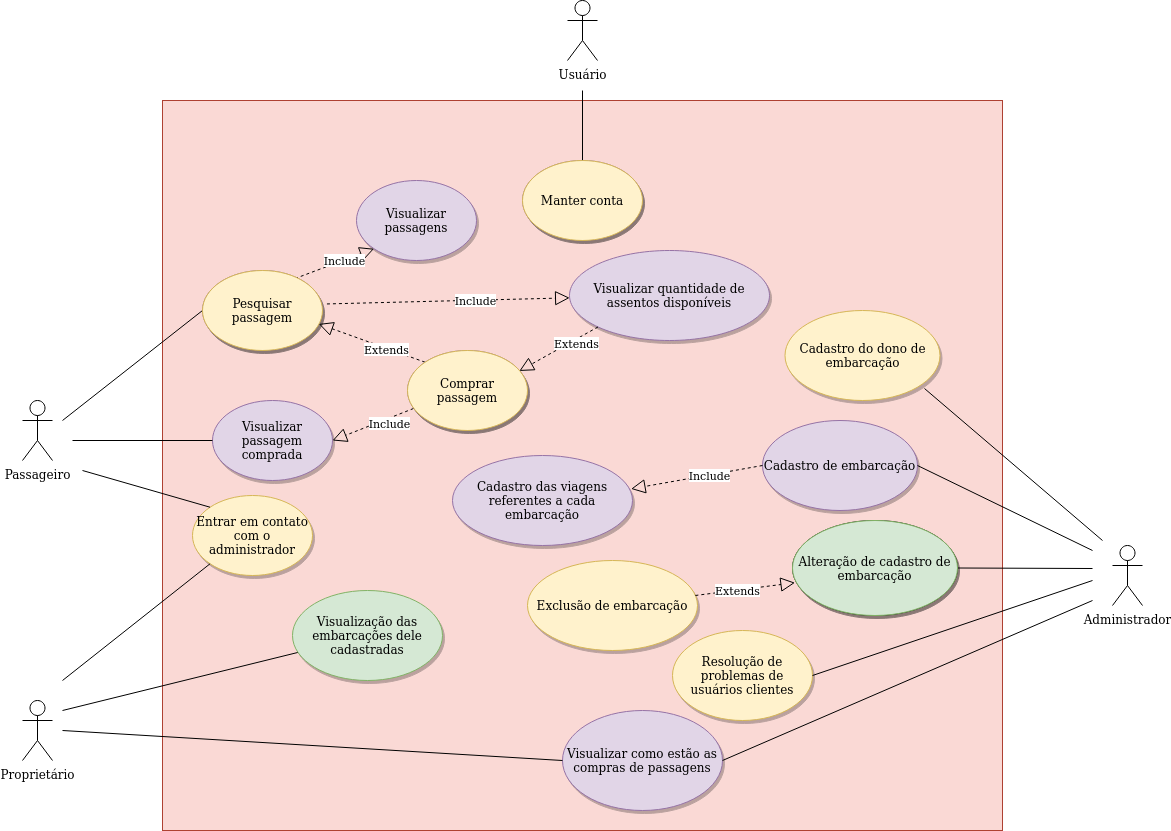

The diagram above was exported from draw.io. Its source (the exported page's mxGraphModel, read from the mxfile embedded in the PNG):
<mxGraphModel dx="1602" dy="928" grid="1" gridSize="10" guides="1" tooltips="1" connect="1" arrows="1" fold="1" page="1" pageScale="1" pageWidth="827" pageHeight="1169" math="0" shadow="0">
  <root>
    <mxCell id="0" />
    <mxCell id="1" parent="0" />
    <mxCell id="qHyRQp8OhkyEezYilIDO-9" value="" style="rounded=0;whiteSpace=wrap;html=1;fillColor=#fad9d5;strokeColor=#ae4132;" parent="1" vertex="1">
      <mxGeometry x="220" y="110" width="840" height="730" as="geometry" />
    </mxCell>
    <mxCell id="qHyRQp8OhkyEezYilIDO-4" value="Proprietário" style="shape=umlActor;verticalLabelPosition=bottom;verticalAlign=top;html=1;outlineConnect=0;" parent="1" vertex="1">
      <mxGeometry x="80" y="710" width="30" height="60" as="geometry" />
    </mxCell>
    <mxCell id="QoqV_ezRBkXfBRYZuzdR-2" value="Passageiro" style="shape=umlActor;verticalLabelPosition=bottom;verticalAlign=top;html=1;outlineConnect=0;" parent="1" vertex="1">
      <mxGeometry x="80" y="410" width="30" height="60" as="geometry" />
    </mxCell>
    <mxCell id="qHyRQp8OhkyEezYilIDO-5" value="Administrador" style="shape=umlActor;verticalLabelPosition=bottom;verticalAlign=top;html=1;outlineConnect=0;" parent="1" vertex="1">
      <mxGeometry x="1170" y="555" width="30" height="60" as="geometry" />
    </mxCell>
    <mxCell id="QoqV_ezRBkXfBRYZuzdR-5" value="Manter conta" style="ellipse;whiteSpace=wrap;html=1;shadow=1;fillColor=#e1d5e7;strokeColor=#9673a6;" parent="1" vertex="1">
      <mxGeometry x="580" y="170" width="120" height="80" as="geometry" />
    </mxCell>
    <mxCell id="qHyRQp8OhkyEezYilIDO-12" value="Comprar passagem" style="ellipse;whiteSpace=wrap;html=1;shadow=1;fillColor=#e1d5e7;strokeColor=#9673a6;" parent="1" vertex="1">
      <mxGeometry x="465" y="360" width="120" height="80" as="geometry" />
    </mxCell>
    <mxCell id="qHyRQp8OhkyEezYilIDO-14" value="&lt;div&gt;Visualizar passagem comprada&lt;br&gt;&lt;/div&gt;" style="ellipse;whiteSpace=wrap;html=1;shadow=1;fillColor=#e1d5e7;strokeColor=#9673a6;" parent="1" vertex="1">
      <mxGeometry x="270" y="410" width="120" height="80" as="geometry" />
    </mxCell>
    <mxCell id="qHyRQp8OhkyEezYilIDO-15" value="Pesquisar passagem" style="ellipse;whiteSpace=wrap;html=1;shadow=1;fillColor=#e1d5e7;strokeColor=#9673a6;" parent="1" vertex="1">
      <mxGeometry x="260" y="280" width="120" height="80" as="geometry" />
    </mxCell>
    <mxCell id="qHyRQp8OhkyEezYilIDO-20" value="Usuário" style="shape=umlActor;verticalLabelPosition=bottom;verticalAlign=top;html=1;outlineConnect=0;" parent="1" vertex="1">
      <mxGeometry x="625" y="10" width="30" height="60" as="geometry" />
    </mxCell>
    <mxCell id="qHyRQp8OhkyEezYilIDO-32" value="" style="endArrow=none;html=1;exitX=0.5;exitY=0;exitDx=0;exitDy=0;" parent="1" source="QoqV_ezRBkXfBRYZuzdR-5" edge="1">
      <mxGeometry width="50" height="50" relative="1" as="geometry">
        <mxPoint x="470" y="240" as="sourcePoint" />
        <mxPoint x="640" y="100" as="targetPoint" />
      </mxGeometry>
    </mxCell>
    <mxCell id="qHyRQp8OhkyEezYilIDO-37" value="" style="endArrow=none;html=1;entryX=0;entryY=0.5;entryDx=0;entryDy=0;" parent="1" target="qHyRQp8OhkyEezYilIDO-15" edge="1">
      <mxGeometry width="50" height="50" relative="1" as="geometry">
        <mxPoint x="120" y="430" as="sourcePoint" />
        <mxPoint x="450" y="460" as="targetPoint" />
      </mxGeometry>
    </mxCell>
    <mxCell id="qHyRQp8OhkyEezYilIDO-40" value="" style="endArrow=block;dashed=1;endFill=0;endSize=12;html=1;exitX=0;exitY=0;exitDx=0;exitDy=0;entryX=0.969;entryY=0.668;entryDx=0;entryDy=0;entryPerimeter=0;" parent="1" source="qHyRQp8OhkyEezYilIDO-12" target="qHyRQp8OhkyEezYilIDO-15" edge="1">
      <mxGeometry width="160" relative="1" as="geometry">
        <mxPoint x="390" y="500" as="sourcePoint" />
        <mxPoint x="550" y="500" as="targetPoint" />
      </mxGeometry>
    </mxCell>
    <mxCell id="qHyRQp8OhkyEezYilIDO-41" value="Extends" style="edgeLabel;html=1;align=center;verticalAlign=middle;resizable=0;points=[];" parent="qHyRQp8OhkyEezYilIDO-40" connectable="0" vertex="1">
      <mxGeometry x="-0.2451" y="1" relative="1" as="geometry">
        <mxPoint as="offset" />
      </mxGeometry>
    </mxCell>
    <mxCell id="qHyRQp8OhkyEezYilIDO-42" value="" style="endArrow=block;dashed=1;endFill=0;endSize=12;html=1;exitX=0.05;exitY=0.725;exitDx=0;exitDy=0;entryX=1;entryY=0.5;entryDx=0;entryDy=0;exitPerimeter=0;" parent="1" source="qHyRQp8OhkyEezYilIDO-12" target="qHyRQp8OhkyEezYilIDO-14" edge="1">
      <mxGeometry width="160" relative="1" as="geometry">
        <mxPoint x="370" y="460" as="sourcePoint" />
        <mxPoint x="530" y="460" as="targetPoint" />
      </mxGeometry>
    </mxCell>
    <mxCell id="qHyRQp8OhkyEezYilIDO-43" value="Include" style="edgeLabel;html=1;align=center;verticalAlign=middle;resizable=0;points=[];" parent="qHyRQp8OhkyEezYilIDO-42" connectable="0" vertex="1">
      <mxGeometry x="-0.3475" y="4" relative="1" as="geometry">
        <mxPoint as="offset" />
      </mxGeometry>
    </mxCell>
    <mxCell id="qHyRQp8OhkyEezYilIDO-44" value="" style="endArrow=none;html=1;exitX=0;exitY=0.5;exitDx=0;exitDy=0;" parent="1" source="qHyRQp8OhkyEezYilIDO-14" edge="1">
      <mxGeometry width="50" height="50" relative="1" as="geometry">
        <mxPoint x="340" y="470" as="sourcePoint" />
        <mxPoint x="130" y="450" as="targetPoint" />
      </mxGeometry>
    </mxCell>
    <mxCell id="qHyRQp8OhkyEezYilIDO-45" value="Visualizar como estão as compras de passagens" style="ellipse;whiteSpace=wrap;html=1;shadow=1;fillColor=#e1d5e7;strokeColor=#9673a6;" parent="1" vertex="1">
      <mxGeometry x="620" y="720" width="160" height="100" as="geometry" />
    </mxCell>
    <mxCell id="qHyRQp8OhkyEezYilIDO-46" value="" style="endArrow=none;html=1;exitX=0;exitY=0.5;exitDx=0;exitDy=0;" parent="1" source="qHyRQp8OhkyEezYilIDO-45" edge="1">
      <mxGeometry width="50" height="50" relative="1" as="geometry">
        <mxPoint x="460" y="690" as="sourcePoint" />
        <mxPoint x="120" y="740" as="targetPoint" />
      </mxGeometry>
    </mxCell>
    <mxCell id="qHyRQp8OhkyEezYilIDO-47" value="Cadastro de embarcação" style="ellipse;whiteSpace=wrap;html=1;shadow=1;fillColor=#e1d5e7;strokeColor=#9673a6;" parent="1" vertex="1">
      <mxGeometry x="820" y="430" width="155" height="90" as="geometry" />
    </mxCell>
    <mxCell id="qHyRQp8OhkyEezYilIDO-49" value="Cadastro das viagens referentes a cada embarcação" style="ellipse;whiteSpace=wrap;html=1;shadow=1;fillColor=#e1d5e7;strokeColor=#9673a6;" parent="1" vertex="1">
      <mxGeometry x="510" y="465" width="180" height="90" as="geometry" />
    </mxCell>
    <mxCell id="qHyRQp8OhkyEezYilIDO-50" value="Entrar em contato com o administrador" style="ellipse;whiteSpace=wrap;html=1;shadow=1;fillColor=#fff2cc;strokeColor=#d6b656;" parent="1" vertex="1">
      <mxGeometry x="250" y="505" width="120" height="80" as="geometry" />
    </mxCell>
    <mxCell id="qHyRQp8OhkyEezYilIDO-51" value="Visualizar quantidade de assentos disponíveis" style="ellipse;whiteSpace=wrap;html=1;shadow=1;fillColor=#e1d5e7;strokeColor=#9673a6;" parent="1" vertex="1">
      <mxGeometry x="627" y="260" width="200" height="90" as="geometry" />
    </mxCell>
    <mxCell id="qHyRQp8OhkyEezYilIDO-52" value="" style="endArrow=none;html=1;entryX=1;entryY=0.5;entryDx=0;entryDy=0;" parent="1" target="qHyRQp8OhkyEezYilIDO-45" edge="1">
      <mxGeometry width="50" height="50" relative="1" as="geometry">
        <mxPoint x="1150" y="610" as="sourcePoint" />
        <mxPoint x="690" y="560" as="targetPoint" />
      </mxGeometry>
    </mxCell>
    <mxCell id="qHyRQp8OhkyEezYilIDO-53" value="" style="endArrow=none;html=1;entryX=1;entryY=0.5;entryDx=0;entryDy=0;" parent="1" target="qHyRQp8OhkyEezYilIDO-47" edge="1">
      <mxGeometry width="50" height="50" relative="1" as="geometry">
        <mxPoint x="1150" y="560" as="sourcePoint" />
        <mxPoint x="690" y="460" as="targetPoint" />
      </mxGeometry>
    </mxCell>
    <mxCell id="qHyRQp8OhkyEezYilIDO-54" value="" style="endArrow=none;html=1;entryX=0;entryY=0;entryDx=0;entryDy=0;" parent="1" target="qHyRQp8OhkyEezYilIDO-50" edge="1">
      <mxGeometry width="50" height="50" relative="1" as="geometry">
        <mxPoint x="140" y="480" as="sourcePoint" />
        <mxPoint x="550" y="570" as="targetPoint" />
      </mxGeometry>
    </mxCell>
    <mxCell id="qHyRQp8OhkyEezYilIDO-55" value="" style="endArrow=none;html=1;exitX=0;exitY=1;exitDx=0;exitDy=0;" parent="1" source="qHyRQp8OhkyEezYilIDO-50" edge="1">
      <mxGeometry width="50" height="50" relative="1" as="geometry">
        <mxPoint x="500" y="620" as="sourcePoint" />
        <mxPoint x="120" y="690" as="targetPoint" />
      </mxGeometry>
    </mxCell>
    <mxCell id="qHyRQp8OhkyEezYilIDO-57" value="" style="endArrow=block;dashed=1;endFill=0;endSize=12;html=1;exitX=0;exitY=0.5;exitDx=0;exitDy=0;entryX=0.992;entryY=0.371;entryDx=0;entryDy=0;entryPerimeter=0;" parent="1" source="qHyRQp8OhkyEezYilIDO-47" target="qHyRQp8OhkyEezYilIDO-49" edge="1">
      <mxGeometry width="160" relative="1" as="geometry">
        <mxPoint x="450" y="590" as="sourcePoint" />
        <mxPoint x="610" y="590" as="targetPoint" />
      </mxGeometry>
    </mxCell>
    <mxCell id="qHyRQp8OhkyEezYilIDO-60" value="Include" style="edgeLabel;html=1;align=center;verticalAlign=middle;resizable=0;points=[];" parent="qHyRQp8OhkyEezYilIDO-57" connectable="0" vertex="1">
      <mxGeometry x="-0.1981" relative="1" as="geometry">
        <mxPoint x="-1" as="offset" />
      </mxGeometry>
    </mxCell>
    <mxCell id="qHyRQp8OhkyEezYilIDO-61" value="" style="endArrow=block;dashed=1;endFill=0;endSize=12;html=1;exitX=1.037;exitY=0.418;exitDx=0;exitDy=0;exitPerimeter=0;" parent="1" source="qHyRQp8OhkyEezYilIDO-15" target="qHyRQp8OhkyEezYilIDO-51" edge="1">
      <mxGeometry width="160" relative="1" as="geometry">
        <mxPoint x="420" y="490" as="sourcePoint" />
        <mxPoint x="580" y="490" as="targetPoint" />
      </mxGeometry>
    </mxCell>
    <mxCell id="qHyRQp8OhkyEezYilIDO-62" value="Include" style="edgeLabel;html=1;align=center;verticalAlign=middle;resizable=0;points=[];" parent="qHyRQp8OhkyEezYilIDO-61" connectable="0" vertex="1">
      <mxGeometry x="0.2181" y="1" relative="1" as="geometry">
        <mxPoint as="offset" />
      </mxGeometry>
    </mxCell>
    <mxCell id="qHyRQp8OhkyEezYilIDO-70" value="" style="endArrow=none;html=1;" parent="1" target="yT_UUCqbFi4aMmZZbLJH-3" edge="1">
      <mxGeometry width="50" height="50" relative="1" as="geometry">
        <mxPoint x="120" y="720" as="sourcePoint" />
        <mxPoint x="170" y="710" as="targetPoint" />
      </mxGeometry>
    </mxCell>
    <mxCell id="qHyRQp8OhkyEezYilIDO-71" value="Exclusão de embarcação" style="ellipse;whiteSpace=wrap;html=1;shadow=1;fillColor=#fff2cc;strokeColor=#d6b656;" parent="1" vertex="1">
      <mxGeometry x="585" y="570" width="170" height="90" as="geometry" />
    </mxCell>
    <mxCell id="qHyRQp8OhkyEezYilIDO-72" value="Alteração de cadastro de embarcação" style="ellipse;whiteSpace=wrap;html=1;shadow=1;sketch=0;" parent="1" vertex="1">
      <mxGeometry x="850" y="530" width="165" height="95" as="geometry" />
    </mxCell>
    <mxCell id="qHyRQp8OhkyEezYilIDO-73" value="" style="endArrow=block;dashed=1;endFill=0;endSize=12;html=1;entryX=0.015;entryY=0.655;entryDx=0;entryDy=0;entryPerimeter=0;" parent="1" source="qHyRQp8OhkyEezYilIDO-71" target="qHyRQp8OhkyEezYilIDO-72" edge="1">
      <mxGeometry width="160" relative="1" as="geometry">
        <mxPoint x="730" y="590" as="sourcePoint" />
        <mxPoint x="890" y="590" as="targetPoint" />
      </mxGeometry>
    </mxCell>
    <mxCell id="qHyRQp8OhkyEezYilIDO-74" value="Extends" style="edgeLabel;html=1;align=center;verticalAlign=middle;resizable=0;points=[];" parent="qHyRQp8OhkyEezYilIDO-73" connectable="0" vertex="1">
      <mxGeometry x="-0.1484" y="2" relative="1" as="geometry">
        <mxPoint y="1" as="offset" />
      </mxGeometry>
    </mxCell>
    <mxCell id="qHyRQp8OhkyEezYilIDO-75" value="" style="endArrow=none;html=1;entryX=1;entryY=0.5;entryDx=0;entryDy=0;" parent="1" target="qHyRQp8OhkyEezYilIDO-72" edge="1">
      <mxGeometry width="50" height="50" relative="1" as="geometry">
        <mxPoint x="1150" y="578" as="sourcePoint" />
        <mxPoint x="820" y="590" as="targetPoint" />
      </mxGeometry>
    </mxCell>
    <mxCell id="qHyRQp8OhkyEezYilIDO-76" value="Resolução de problemas de usuários clientes" style="ellipse;whiteSpace=wrap;html=1;shadow=1;sketch=0;fillColor=#fff2cc;strokeColor=#d6b656;" parent="1" vertex="1">
      <mxGeometry x="730" y="640" width="140" height="90" as="geometry" />
    </mxCell>
    <mxCell id="qHyRQp8OhkyEezYilIDO-77" value="" style="endArrow=none;html=1;exitX=1;exitY=0.5;exitDx=0;exitDy=0;" parent="1" source="qHyRQp8OhkyEezYilIDO-76" edge="1">
      <mxGeometry width="50" height="50" relative="1" as="geometry">
        <mxPoint x="740" y="590" as="sourcePoint" />
        <mxPoint x="1150" y="590" as="targetPoint" />
      </mxGeometry>
    </mxCell>
    <mxCell id="yT_UUCqbFi4aMmZZbLJH-1" value="" style="endArrow=block;dashed=1;endFill=0;endSize=12;html=1;exitX=0;exitY=1;exitDx=0;exitDy=0;entryX=0.932;entryY=0.256;entryDx=0;entryDy=0;entryPerimeter=0;" parent="1" source="qHyRQp8OhkyEezYilIDO-51" target="qHyRQp8OhkyEezYilIDO-12" edge="1">
      <mxGeometry width="160" relative="1" as="geometry">
        <mxPoint x="530" y="460" as="sourcePoint" />
        <mxPoint x="690" y="460" as="targetPoint" />
      </mxGeometry>
    </mxCell>
    <mxCell id="yT_UUCqbFi4aMmZZbLJH-2" value="Extends" style="edgeLabel;html=1;align=center;verticalAlign=middle;resizable=0;points=[];" parent="yT_UUCqbFi4aMmZZbLJH-1" vertex="1" connectable="0">
      <mxGeometry x="-0.4434" y="3" relative="1" as="geometry">
        <mxPoint x="-1" as="offset" />
      </mxGeometry>
    </mxCell>
    <mxCell id="yT_UUCqbFi4aMmZZbLJH-3" value="Visualização das embarcações dele cadastradas" style="ellipse;whiteSpace=wrap;html=1;shadow=1;fillColor=#d5e8d4;strokeColor=#82b366;" parent="1" vertex="1">
      <mxGeometry x="350" y="600" width="150" height="90" as="geometry" />
    </mxCell>
    <mxCell id="RH9dkdcdtziZhScwuWGi-2" value="Cadastro do dono de embarcação" style="ellipse;whiteSpace=wrap;html=1;shadow=1;fillColor=#fff2cc;strokeColor=#d6b656;" parent="1" vertex="1">
      <mxGeometry x="842.5" y="320" width="155" height="90" as="geometry" />
    </mxCell>
    <mxCell id="RH9dkdcdtziZhScwuWGi-3" value="" style="endArrow=none;html=1;exitX=0.9;exitY=0.867;exitDx=0;exitDy=0;exitPerimeter=0;" parent="1" source="RH9dkdcdtziZhScwuWGi-2" edge="1">
      <mxGeometry width="50" height="50" relative="1" as="geometry">
        <mxPoint x="820" y="440" as="sourcePoint" />
        <mxPoint x="1160" y="550" as="targetPoint" />
      </mxGeometry>
    </mxCell>
    <mxCell id="eWIojePpqevJ1G_44Vlt-1" value="Visualizar passagens" style="ellipse;whiteSpace=wrap;html=1;shadow=1;fillColor=#e1d5e7;strokeColor=#9673a6;" parent="1" vertex="1">
      <mxGeometry x="414" y="190" width="120" height="80" as="geometry" />
    </mxCell>
    <mxCell id="eWIojePpqevJ1G_44Vlt-2" value="" style="endArrow=block;dashed=1;endFill=0;endSize=12;html=1;exitX=0.772;exitY=0.1;exitDx=0;exitDy=0;exitPerimeter=0;entryX=0;entryY=1;entryDx=0;entryDy=0;" parent="1" source="qHyRQp8OhkyEezYilIDO-15" target="eWIojePpqevJ1G_44Vlt-1" edge="1">
      <mxGeometry width="160" relative="1" as="geometry">
        <mxPoint x="394.44000000000005" y="323.44000000000005" as="sourcePoint" />
        <mxPoint x="637.1458513278706" y="317.42954133022215" as="targetPoint" />
      </mxGeometry>
    </mxCell>
    <mxCell id="eWIojePpqevJ1G_44Vlt-3" value="Include" style="edgeLabel;html=1;align=center;verticalAlign=middle;resizable=0;points=[];" parent="eWIojePpqevJ1G_44Vlt-2" connectable="0" vertex="1">
      <mxGeometry x="0.2181" y="1" relative="1" as="geometry">
        <mxPoint as="offset" />
      </mxGeometry>
    </mxCell>
    <mxCell id="eWIojePpqevJ1G_44Vlt-4" value="Alteração de cadastro de embarcação" style="ellipse;whiteSpace=wrap;html=1;shadow=1;sketch=0;fillColor=#d5e8d4;strokeColor=#82b366;" parent="1" vertex="1">
      <mxGeometry x="850" y="530" width="165" height="95" as="geometry" />
    </mxCell>
    <mxCell id="eWIojePpqevJ1G_44Vlt-17" value="Pesquisar passagem" style="ellipse;whiteSpace=wrap;html=1;shadow=1;fillColor=#fff2cc;strokeColor=#d6b656;" parent="1" vertex="1">
      <mxGeometry x="260" y="280" width="120" height="80" as="geometry" />
    </mxCell>
    <mxCell id="eWIojePpqevJ1G_44Vlt-18" value="Manter conta" style="ellipse;whiteSpace=wrap;html=1;shadow=1;fillColor=#fff2cc;strokeColor=#d6b656;" parent="1" vertex="1">
      <mxGeometry x="580" y="170" width="120" height="80" as="geometry" />
    </mxCell>
    <mxCell id="eWIojePpqevJ1G_44Vlt-19" value="Comprar passagem" style="ellipse;whiteSpace=wrap;html=1;shadow=1;fillColor=#fff2cc;strokeColor=#d6b656;" parent="1" vertex="1">
      <mxGeometry x="465" y="360" width="120" height="80" as="geometry" />
    </mxCell>
  </root>
</mxGraphModel>